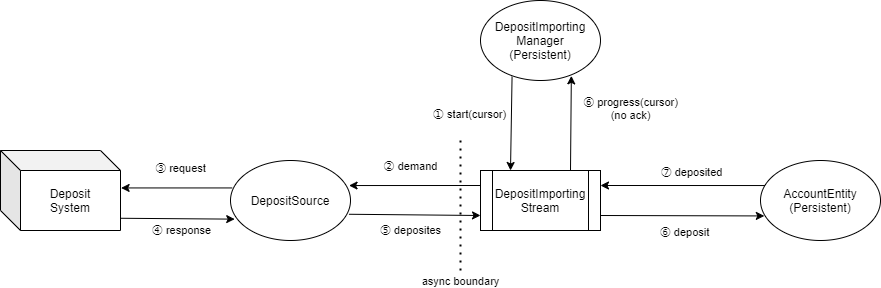

The diagram above was exported from draw.io. Its source (the exported page's mxGraphModel, read from the mxfile embedded in the PNG):
<mxGraphModel dx="2115" dy="1031" grid="1" gridSize="10" guides="1" tooltips="1" connect="1" arrows="1" fold="1" page="1" pageScale="1" pageWidth="827" pageHeight="1169" math="0" shadow="0">
  <root>
    <mxCell id="0" />
    <mxCell id="1" parent="0" />
    <mxCell id="3" value="DepositImporting&lt;br&gt;Manager&lt;br&gt;(Persistent)" style="ellipse;whiteSpace=wrap;html=1;" vertex="1" parent="1">
      <mxGeometry x="330" y="260" width="120" height="80" as="geometry" />
    </mxCell>
    <mxCell id="4" value="DepositImporting&lt;br&gt;Stream" style="shape=process;whiteSpace=wrap;html=1;backgroundOutline=1;" vertex="1" parent="1">
      <mxGeometry x="330" y="430" width="120" height="60" as="geometry" />
    </mxCell>
    <mxCell id="5" value="AccountEntity&lt;br&gt;(Persistent)" style="ellipse;whiteSpace=wrap;html=1;" vertex="1" parent="1">
      <mxGeometry x="610" y="420" width="120" height="80" as="geometry" />
    </mxCell>
    <mxCell id="6" value="" style="endArrow=classic;html=1;exitX=1;exitY=0.75;exitDx=0;exitDy=0;entryX=0.032;entryY=0.693;entryDx=0;entryDy=0;entryPerimeter=0;" edge="1" parent="1" source="4" target="5">
      <mxGeometry width="50" height="50" relative="1" as="geometry">
        <mxPoint x="620" y="550" as="sourcePoint" />
        <mxPoint x="670" y="500" as="targetPoint" />
      </mxGeometry>
    </mxCell>
    <mxCell id="7" value="⑥ deposit" style="edgeLabel;html=1;align=center;verticalAlign=middle;resizable=0;points=[];" vertex="1" connectable="0" parent="6">
      <mxGeometry x="0.4717" y="-1" relative="1" as="geometry">
        <mxPoint x="-37" y="14.909999999999997" as="offset" />
      </mxGeometry>
    </mxCell>
    <mxCell id="8" value="" style="endArrow=classic;html=1;entryX=0.25;entryY=0;entryDx=0;entryDy=0;exitX=0.263;exitY=0.952;exitDx=0;exitDy=0;exitPerimeter=0;" edge="1" parent="1" source="3" target="4">
      <mxGeometry width="50" height="50" relative="1" as="geometry">
        <mxPoint x="360" y="340" as="sourcePoint" />
        <mxPoint x="670" y="500" as="targetPoint" />
      </mxGeometry>
    </mxCell>
    <mxCell id="9" value="① start(cursor)" style="edgeLabel;html=1;align=center;verticalAlign=middle;resizable=0;points=[];" vertex="1" connectable="0" parent="8">
      <mxGeometry x="-0.2464" relative="1" as="geometry">
        <mxPoint x="-42.59" y="2" as="offset" />
      </mxGeometry>
    </mxCell>
    <mxCell id="10" value="" style="endArrow=classic;html=1;exitX=0.75;exitY=0;exitDx=0;exitDy=0;entryX=0.757;entryY=0.942;entryDx=0;entryDy=0;entryPerimeter=0;" edge="1" parent="1" source="4" target="3">
      <mxGeometry width="50" height="50" relative="1" as="geometry">
        <mxPoint x="620" y="550" as="sourcePoint" />
        <mxPoint x="421" y="310" as="targetPoint" />
      </mxGeometry>
    </mxCell>
    <mxCell id="11" value="⑥ progress(cursor)&lt;br&gt;(no ack)" style="edgeLabel;html=1;align=center;verticalAlign=middle;resizable=0;points=[];" vertex="1" connectable="0" parent="10">
      <mxGeometry x="0.3183" y="-2" relative="1" as="geometry">
        <mxPoint x="57.34" y="-1.0200000000000031" as="offset" />
      </mxGeometry>
    </mxCell>
    <mxCell id="12" value="" style="endArrow=classic;html=1;entryX=1;entryY=0.25;entryDx=0;entryDy=0;exitX=0.038;exitY=0.313;exitDx=0;exitDy=0;exitPerimeter=0;" edge="1" parent="1" source="5" target="4">
      <mxGeometry width="50" height="50" relative="1" as="geometry">
        <mxPoint x="620" y="550" as="sourcePoint" />
        <mxPoint x="670" y="500" as="targetPoint" />
      </mxGeometry>
    </mxCell>
    <mxCell id="13" value="⑦ deposited" style="edgeLabel;html=1;align=center;verticalAlign=middle;resizable=0;points=[];" vertex="1" connectable="0" parent="12">
      <mxGeometry x="-0.2486" y="4" relative="1" as="geometry">
        <mxPoint x="-12.43" y="-18.020000000000003" as="offset" />
      </mxGeometry>
    </mxCell>
    <mxCell id="14" value="DepositSource" style="ellipse;whiteSpace=wrap;html=1;" vertex="1" parent="1">
      <mxGeometry x="80" y="420" width="120" height="80" as="geometry" />
    </mxCell>
    <mxCell id="15" value="" style="endArrow=classic;html=1;exitX=0;exitY=0.25;exitDx=0;exitDy=0;entryX=0.988;entryY=0.313;entryDx=0;entryDy=0;entryPerimeter=0;" edge="1" parent="1" source="4" target="14">
      <mxGeometry width="50" height="50" relative="1" as="geometry">
        <mxPoint x="620" y="550" as="sourcePoint" />
        <mxPoint x="210" y="410" as="targetPoint" />
      </mxGeometry>
    </mxCell>
    <mxCell id="17" value="② demand" style="edgeLabel;html=1;align=center;verticalAlign=middle;resizable=0;points=[];" vertex="1" connectable="0" parent="15">
      <mxGeometry x="-0.4109" relative="1" as="geometry">
        <mxPoint x="-32" y="-20" as="offset" />
      </mxGeometry>
    </mxCell>
    <mxCell id="16" value="" style="endArrow=classic;html=1;entryX=0;entryY=0.75;entryDx=0;entryDy=0;exitX=0.987;exitY=0.672;exitDx=0;exitDy=0;exitPerimeter=0;" edge="1" parent="1" source="14" target="4">
      <mxGeometry width="50" height="50" relative="1" as="geometry">
        <mxPoint x="210" y="540" as="sourcePoint" />
        <mxPoint x="230" y="470" as="targetPoint" />
      </mxGeometry>
    </mxCell>
    <mxCell id="18" value="⑤ deposites" style="edgeLabel;html=1;align=center;verticalAlign=middle;resizable=0;points=[];" vertex="1" connectable="0" parent="16">
      <mxGeometry x="0.4375" y="-2" relative="1" as="geometry">
        <mxPoint x="-33.42" y="13.34" as="offset" />
      </mxGeometry>
    </mxCell>
    <mxCell id="19" value="Deposit&lt;br&gt;System" style="shape=cube;whiteSpace=wrap;html=1;boundedLbl=1;backgroundOutline=1;darkOpacity=0.05;darkOpacity2=0.1;" vertex="1" parent="1">
      <mxGeometry x="-150" y="410" width="120" height="80" as="geometry" />
    </mxCell>
    <mxCell id="20" value="" style="endArrow=classic;html=1;exitX=0.015;exitY=0.343;exitDx=0;exitDy=0;exitPerimeter=0;entryX=1.005;entryY=0.468;entryDx=0;entryDy=0;entryPerimeter=0;" edge="1" parent="1" source="14" target="19">
      <mxGeometry width="50" height="50" relative="1" as="geometry">
        <mxPoint x="190" y="540" as="sourcePoint" />
        <mxPoint x="240" y="490" as="targetPoint" />
      </mxGeometry>
    </mxCell>
    <mxCell id="24" value="③ request" style="edgeLabel;html=1;align=center;verticalAlign=middle;resizable=0;points=[];" vertex="1" connectable="0" parent="20">
      <mxGeometry x="-0.4229" relative="1" as="geometry">
        <mxPoint x="-20" y="-20" as="offset" />
      </mxGeometry>
    </mxCell>
    <mxCell id="23" value="" style="endArrow=classic;html=1;entryX=0.035;entryY=0.733;entryDx=0;entryDy=0;entryPerimeter=0;exitX=0.998;exitY=0.847;exitDx=0;exitDy=0;exitPerimeter=0;" edge="1" parent="1" source="19" target="14">
      <mxGeometry width="50" height="50" relative="1" as="geometry">
        <mxPoint x="90" y="470" as="sourcePoint" />
        <mxPoint x="20" y="470" as="targetPoint" />
      </mxGeometry>
    </mxCell>
    <mxCell id="25" value="④ response" style="edgeLabel;html=1;align=center;verticalAlign=middle;resizable=0;points=[];" vertex="1" connectable="0" parent="23">
      <mxGeometry x="0.4472" y="3" relative="1" as="geometry">
        <mxPoint x="-22.6" y="14.36" as="offset" />
      </mxGeometry>
    </mxCell>
    <mxCell id="26" value="" style="endArrow=none;dashed=1;html=1;dashPattern=1 3;strokeWidth=2;" edge="1" parent="1">
      <mxGeometry width="50" height="50" relative="1" as="geometry">
        <mxPoint x="310" y="530" as="sourcePoint" />
        <mxPoint x="310" y="400" as="targetPoint" />
      </mxGeometry>
    </mxCell>
    <mxCell id="27" value="async boundary" style="edgeLabel;html=1;align=center;verticalAlign=middle;resizable=0;points=[];" vertex="1" connectable="0" parent="26">
      <mxGeometry x="-0.7508" y="1" relative="1" as="geometry">
        <mxPoint y="26" as="offset" />
      </mxGeometry>
    </mxCell>
  </root>
</mxGraphModel>